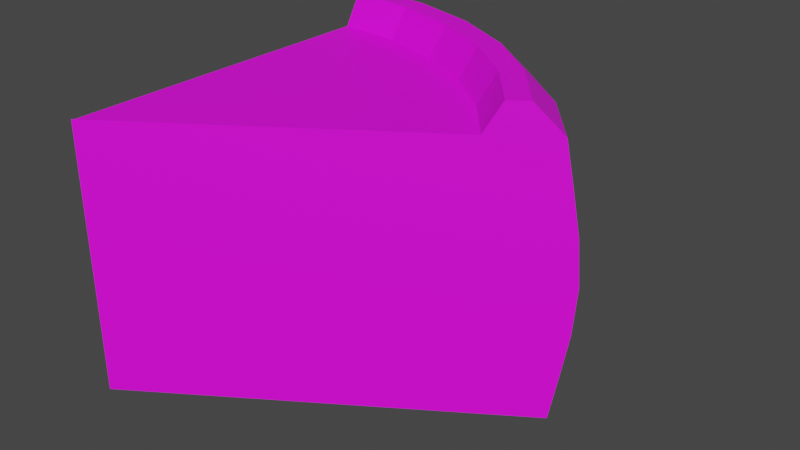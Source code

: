 # Source: Cake_BigSlice.blend  (saved by Blender 2.91.10; exported with 4.5.12 LTS)
import bpy
from mathutils import Matrix  # noqa: F401  (used for matrix-valued properties, if any)

bpy.ops.wm.read_factory_settings(use_empty=True)
scene = bpy.context.scene
scene.name = 'Scene'

# ---- collections
col_collection = bpy.data.collections.new('Collection'); scene.collection.children.link(col_collection)

# ---- images (referenced by path relative to the original .blend; pixels are not part of the script)
import os
ASSET_DIR = os.environ.get("B2B_ASSET_DIR", "")  # directory of the original .blend (textures are referenced by path, not embedded)
HERE = os.path.dirname(os.path.abspath(__file__))  # packed textures are extracted next to this script under _unpacked/

def load_image(name, relpath, width, height, colorspace="sRGB"):
    """Load a texture the original file referenced (path relative to the .blend, or extracted next to this script)."""
    p = next((c for c in (os.path.join(HERE, relpath), os.path.join(ASSET_DIR, relpath)) if relpath and os.path.exists(c)), "")
    if p:
        img = bpy.data.images.load(p, check_existing=True)
        img.name = name
    else:  # same state as the original file: an image datablock whose file is absent (Cycles renders it pink)
        img = bpy.data.images.new(name, width, height)
        img.source = "FILE"
        img.filepath = "//" + (relpath or name)
    img.colorspace_settings.name = colorspace
    return img
img_imphenziapalette01_256_gradient_png = load_image('ImphenziaPalette01-256-Gradient.png', 'ImphenziaPalette01-256-Gradient.png', 1024, 1024, 'sRGB')

# ---- materials (node trees are filled in below, after node groups)
mat_lowpolym = bpy.data.materials.new('LowPolyM')
mat_lowpolym.use_transparent_shadow = False

# ---- material node trees
mat_lowpolym.use_nodes = True; mat_lowpolym.node_tree.nodes.clear()
_N = mat_lowpolym.node_tree.nodes; _L = mat_lowpolym.node_tree.links
n0 = _N.new('ShaderNodeOutputMaterial'); n0.name = 'Material Output'; n0.location = (300, 300)
n1 = _N.new('ShaderNodeBsdfPrincipled'); n1.name = 'Principled BSDF'; n1.location = (10, 300)
n1.distribution = 'GGX'
n1.subsurface_method = 'BURLEY'
n1.inputs[3].default_value = 1.45
n1.inputs[27].default_value = (0.0, 0.0, 0.0, 1.0)
n1.inputs[28].default_value = 1.0
n2 = _N.new('ShaderNodeMapping'); n2.name = 'Mapping'; n2.location = (-676, -83)
n2.width = 240
n3 = _N.new('ShaderNodeTexCoord'); n3.name = 'Texture Coordinate'; n3.location = (-876, -100)
n4 = _N.new('ShaderNodeTexImage'); n4.name = 'Image Texture'; n4.location = (-376, -112)
n4.image = img_imphenziapalette01_256_gradient_png
_L.new(n1.outputs[0], n0.inputs[0])
_L.new(n4.outputs[0], n1.inputs[0])
_L.new(n2.outputs[0], n4.inputs[0])
_L.new(n3.outputs[2], n2.inputs[0])
n0.is_active_output = True

# ---- world
world_world = bpy.data.worlds.new('World'); scene.world = world_world
world_world.use_nodes = True; world_world.node_tree.nodes.clear()
_N = world_world.node_tree.nodes; _L = world_world.node_tree.links
n0 = _N.new('ShaderNodeOutputWorld'); n0.name = 'World Output'; n0.location = (300, 300)
n1 = _N.new('ShaderNodeBackground'); n1.name = 'Background'; n1.location = (10, 300)
n1.inputs[0].default_value = (0.05088, 0.05088, 0.05088, 1.0)
_L.new(n1.outputs[0], n0.inputs[0])
n0.is_active_output = True
world_world.color = (0.05088, 0.05088, 0.05088)
world_world.use_sun_shadow = False
world_world.sun_shadow_jitter_overblur = 0.0

# ---- meshes
me_cylinder = bpy.data.meshes.new('Cylinder')
me_cylinder.from_pydata([(5.96e-08, 2.384e-07, -1.0), (5.96e-08, 1.788e-07, 1.003), (0.1972, 0.9913, 1.011), (-1.795e-09, 1.011, 1.011), (0.3868, 0.9338, 1.011), (0.5616, 0.8404, 1.011), (0.7147, 0.7147, 1.011), (0.8404, 0.5616, 1.011), (0.1832, 0.9209, 1.132), (-2.577e-08, 0.939, 1.132), (0.3593, 0.8675, 1.132), (0.5217, 0.7807, 1.132), (0.664, 0.664, 1.132), (0.7807, 0.5217, 1.132), (0.1725, 0.8671, 1.131), (-4.764e-08, 0.8841, 1.131), (0.3383, 0.8168, 1.131), (0.4912, 0.7351, 1.131), (0.6252, 0.6252, 1.131), (0.7351, 0.4912, 1.131), (0.1638, 0.8232, 1.008), (-6.897e-08, 0.8394, 1.008), (0.3212, 0.7755, 1.008), (0.4663, 0.6979, 1.008), (0.5935, 0.5935, 1.008), (0.6979, 0.4663, 1.008), (-1.795e-09, 1.011, -1.011), (0.1972, 0.9913, -1.011), (0.3868, 0.9338, -1.011), (0.5616, 0.8404, -1.011), (0.7147, 0.7147, -1.011), (0.8404, 0.5616, -1.011), (-5.099e-09, 1.031, -0.6871), (-8.293e-09, 1.05, -0.3499), (-9.724e-09, 1.058, 3.317e-08), (-8.293e-09, 1.05, 0.3499), (-5.099e-09, 1.031, 0.6871), (0.2011, 1.011, 0.6871), (0.2048, 1.03, 0.3499), (0.2065, 1.038, -2.991e-08), (0.2048, 1.03, -0.3499), (0.2011, 1.011, -0.6871), (0.3944, 0.9521, 0.6871), (0.4017, 0.9698, 0.3499), (0.405, 0.9778, -2.991e-08), (0.4017, 0.9698, -0.3499), (0.3944, 0.9521, -0.6871), (0.5726, 0.8569, 0.6871), (0.5832, 0.8728, 0.3499), (0.588, 0.88, -2.991e-08), (0.5832, 0.8728, -0.3499), (0.5726, 0.8569, -0.6871), (0.7287, 0.7287, 0.6871), (0.7423, 0.7423, 0.3499), (0.7484, 0.7484, -2.991e-08), (0.7423, 0.7423, -0.3499), (0.7287, 0.7287, -0.6871), (0.8569, 0.5726, 0.6871), (0.8728, 0.5832, 0.3499), (0.88, 0.588, -2.991e-08), (0.8728, 0.5832, -0.3499), (0.8569, 0.5726, -0.6871), (0.7801, 0.6351, -1.011), (0.7801, 0.6351, 1.011), (0.7246, 0.59, 1.132), (0.6823, 0.5556, 1.131), (0.6477, 0.5275, 1.008), (5.878e-08, 0.0008582, 1.003), (0.0002037, 0.001024, 1.003), (0.0005359, 0.001294, 1.003), (0.001255, 0.001879, 1.003), (0.00459, 0.00459, 1.003), (-0.005922, -0.003957, 1.003), (-0.002151, -0.0008909, 1.003), (-0.001397, -0.0002777, 1.003), (-0.001055, 1.945e-07, 1.003), (-0.0008478, 0.0001688, 1.003), (-0.0006991, 0.0002898, 1.003), (-0.0005792, 0.0003872, 1.003), (-0.0004732, 0.0004734, 1.003), (-0.0003714, 0.0005562, 1.003), (-0.0002658, 0.000642, 1.003), (-0.0001469, 0.0007388, 1.003), (0.0002036, 0.001024, -1.0), (5.071e-08, 0.0008582, -1.0), (0.0005359, 0.001294, -1.0), (0.001255, 0.001879, -1.0), (0.00459, 0.00459, -1.0), (-0.005922, -0.003956, -1.0), (-0.002151, -0.0008908, -1.0), (-0.001397, -0.0002777, -1.0), (-0.001055, 2.299e-07, -1.0), (-0.0008478, 0.0001689, -1.0), (-0.000699, 0.0002898, -1.0), (-0.0005791, 0.0003873, -1.0), (-0.0004731, 0.0004734, -1.0), (-0.0003714, 0.0005562, -1.0), (-0.0002658, 0.000642, -1.0), (-0.0001469, 0.0007387, -1.0), (0.7954, 0.6475, -0.6871), (0.8102, 0.6596, -0.3499), (0.8168, 0.665, -2.991e-08), (0.8102, 0.6596, 0.3499), (0.7954, 0.6475, 0.6871), (-5.028e-09, 1.03, 0.694), (0.8566, 0.5724, 0.6922), (-0.005922, -0.003957, 0.69), (-0.005922, -0.003957, 0.35), (-9.712e-09, 1.058, 0.002789), (-0.005922, -0.003957, 0.002809), (-8.261e-09, 1.05, -0.3532), (0.8727, 0.5831, -0.3532), (-0.005922, -0.003957, -0.3532), (0.8567, 0.5724, -0.6912), (-5.09e-09, 1.031, -0.688), (-0.005922, -0.003956, -0.688)], [], [(36, 104, 3, 2, 37), (37, 2, 4, 42), (42, 4, 5, 47), (47, 5, 6, 52), (103, 63, 7, 105, 57), (9, 8, 2, 3), (8, 10, 4, 2), (10, 11, 5, 4), (11, 12, 6, 5), (64, 13, 7, 63), (15, 14, 8, 9), (14, 16, 10, 8), (16, 17, 11, 10), (17, 18, 12, 11), (65, 19, 13, 64), (21, 20, 14, 15), (20, 22, 16, 14), (22, 23, 17, 16), (23, 24, 18, 17), (66, 25, 19, 65), (67, 68, 20, 21), (68, 69, 22, 20), (69, 70, 23, 22), (70, 71, 24, 23), (71, 66, 24), (83, 84, 26, 27), (85, 83, 27, 28), (86, 85, 28, 29), (87, 86, 29, 30), (62, 87, 30), (62, 99, 61, 113, 31), (99, 100, 60, 111, 61), (100, 101, 59, 60), (101, 102, 58, 59), (102, 103, 57, 58), (29, 51, 56, 30), (51, 50, 55, 56), (50, 49, 54, 55), (49, 48, 53, 54), (48, 47, 52, 53), (28, 46, 51, 29), (46, 45, 50, 51), (45, 44, 49, 50), (44, 43, 48, 49), (43, 42, 47, 48), (27, 41, 46, 28), (41, 40, 45, 46), (40, 39, 44, 45), (39, 38, 43, 44), (38, 37, 42, 43), (26, 114, 32, 41, 27), (32, 110, 33, 40, 41), (33, 34, 39, 40), (34, 108, 35, 38, 39), (35, 36, 37, 38), (53, 52, 103, 102), (54, 53, 102, 101), (55, 54, 101, 100), (56, 55, 100, 99), (0, 97, 98), (0, 96, 97), (0, 95, 96), (0, 94, 95), (0, 93, 94), (0, 92, 93), (0, 91, 92), (0, 90, 91), (0, 89, 90), (0, 88, 89), (0, 86, 87), (0, 85, 86), (0, 98, 84), (0, 84, 83), (0, 83, 85), (1, 82, 81), (1, 81, 80), (1, 80, 79), (1, 79, 78), (1, 78, 77), (1, 77, 76), (1, 76, 75), (1, 75, 74), (1, 74, 73), (1, 73, 72), (1, 71, 70), (1, 70, 69), (1, 69, 68), (1, 68, 67), (1, 67, 82), (1, 25, 66, 71), (24, 66, 65, 18), (18, 65, 64, 12), (52, 6, 63, 103), (12, 64, 63, 6), (0, 87, 62, 31), (30, 56, 99, 62), (106, 105, 7, 13, 19, 25, 1, 72), (104, 106, 72, 73, 74, 75, 76, 77, 78, 79, 80, 81, 82, 67, 21, 15, 9, 3), (107, 58, 57, 105, 106), (115, 114, 26, 84, 98, 97, 96, 95, 94, 93, 92, 91, 90, 89, 88), (109, 59, 58, 107), (36, 35, 107, 106, 104), (111, 60, 59, 109, 112), (35, 108, 109, 107), (113, 115, 88, 0, 31), (108, 34, 33, 110, 112, 109), (112, 110, 32, 114, 115), (61, 111, 112, 115, 113)])
_uv = me_cylinder.uv_layers.new(name='UVMap')
_uv.uv.foreach_set('vector', [0.951, 0.4674, 0.951, 0.4675, 0.9505, 0.4701, 0.9501, 0.4701, 0.9505, 0.4674, 0.9505, 0.4674, 0.9501, 0.4701, 0.9486, 0.4701, 0.9491, 0.4674, 0.9491, 0.4674, 0.9486, 0.4701, 0.9463, 0.4701, 0.9468, 0.4674, 0.9468, 0.4674, 0.9463, 0.4701, 0.9433, 0.4701, 0.9436, 0.4674, 0.9416, 0.4674, 0.9413, 0.4701, 0.9395, 0.4701, 0.9398, 0.4675, 0.9398, 0.4674, 0.8579, 0.4706, 0.8574, 0.4706, 0.8592, 0.4695, 0.8596, 0.4695, 0.8574, 0.4706, 0.8561, 0.4706, 0.8578, 0.4695, 0.8592, 0.4695, 0.8561, 0.4706, 0.854, 0.4706, 0.8555, 0.4695, 0.8578, 0.4695, 0.854, 0.4706, 0.8511, 0.4706, 0.8524, 0.4695, 0.8555, 0.4695, 0.8493, 0.4706, 0.8476, 0.4706, 0.8486, 0.4695, 0.8504, 0.4695, 0.8565, 0.4705, 0.8561, 0.4705, 0.8574, 0.4706, 0.8579, 0.4706, 0.8561, 0.4705, 0.8549, 0.4705, 0.8561, 0.4706, 0.8574, 0.4706, 0.8549, 0.4705, 0.8529, 0.4705, 0.854, 0.4706, 0.8561, 0.4706, 0.8529, 0.4705, 0.8502, 0.4705, 0.8511, 0.4706, 0.854, 0.4706, 0.8485, 0.4705, 0.8469, 0.4705, 0.8476, 0.4706, 0.8493, 0.4706, 0.8554, 0.4695, 0.855, 0.4695, 0.8561, 0.4705, 0.8565, 0.4705, 0.855, 0.4695, 0.8539, 0.4695, 0.8549, 0.4705, 0.8561, 0.4705, 0.8539, 0.4695, 0.852, 0.4695, 0.8529, 0.4705, 0.8549, 0.4705, 0.852, 0.4695, 0.8494, 0.4695, 0.8502, 0.4705, 0.8529, 0.4705, 0.8478, 0.4695, 0.8463, 0.4695, 0.8469, 0.4705, 0.8485, 0.4705, 0.9257, 0.4701, 0.9257, 0.4701, 0.9459, 0.4701, 0.9463, 0.4701, 0.9257, 0.4701, 0.9257, 0.4701, 0.9448, 0.4701, 0.9459, 0.4701, 0.9257, 0.4701, 0.9258, 0.4701, 0.9428, 0.4701, 0.9448, 0.4701, 0.9258, 0.4701, 0.9258, 0.4701, 0.9403, 0.4701, 0.9428, 0.4701, 0.9258, 0.4701, 0.9387, 0.4701, 0.9403, 0.4701, 0.9257, 0.4534, 0.9257, 0.4534, 0.9505, 0.4533, 0.9501, 0.4533, 0.9257, 0.4534, 0.9257, 0.4534, 0.9501, 0.4533, 0.9486, 0.4533, 0.9258, 0.4534, 0.9257, 0.4534, 0.9486, 0.4533, 0.9463, 0.4533, 0.9258, 0.4534, 0.9258, 0.4534, 0.9463, 0.4533, 0.9433, 0.4533, 0.9413, 0.4533, 0.9258, 0.4534, 0.9433, 0.4533, 0.9413, 0.4533, 0.9416, 0.456, 0.9398, 0.456, 0.9398, 0.456, 0.9395, 0.4533, 0.9416, 0.456, 0.9419, 0.4588, 0.94, 0.4588, 0.94, 0.4588, 0.9398, 0.456, 0.8524, 0.4662, 0.8525, 0.4691, 0.8506, 0.4691, 0.8505, 0.4662, 0.942, 0.4617, 0.9419, 0.4646, 0.94, 0.4646, 0.9402, 0.4617, 0.8524, 0.472, 0.8521, 0.4748, 0.8502, 0.4748, 0.8505, 0.472, 0.9463, 0.4533, 0.9468, 0.456, 0.9436, 0.456, 0.9433, 0.4533, 0.9468, 0.456, 0.9471, 0.4588, 0.9439, 0.4588, 0.9436, 0.456, 0.8576, 0.4662, 0.8578, 0.4691, 0.8546, 0.4691, 0.8544, 0.4662, 0.9473, 0.4617, 0.9471, 0.4646, 0.9439, 0.4646, 0.9441, 0.4617, 0.8576, 0.472, 0.8572, 0.4748, 0.8541, 0.4748, 0.8544, 0.472, 0.9486, 0.4533, 0.9491, 0.456, 0.9468, 0.456, 0.9463, 0.4533, 0.9491, 0.456, 0.9495, 0.4588, 0.9471, 0.4588, 0.9468, 0.456, 0.86, 0.4662, 0.8602, 0.4691, 0.8578, 0.4691, 0.8576, 0.4662, 0.9497, 0.4617, 0.9495, 0.4646, 0.9471, 0.4646, 0.9473, 0.4617, 0.86, 0.472, 0.8596, 0.4748, 0.8572, 0.4748, 0.8576, 0.472, 0.9501, 0.4533, 0.9505, 0.456, 0.9491, 0.456, 0.9486, 0.4533, 0.9505, 0.456, 0.951, 0.4588, 0.9495, 0.4588, 0.9491, 0.456, 0.8615, 0.4662, 0.8617, 0.4691, 0.8602, 0.4691, 0.86, 0.4662, 0.9512, 0.4617, 0.951, 0.4646, 0.9495, 0.4646, 0.9497, 0.4617, 0.8615, 0.472, 0.861, 0.4748, 0.8596, 0.4748, 0.86, 0.472, 0.9505, 0.4533, 0.951, 0.456, 0.951, 0.456, 0.9505, 0.456, 0.9501, 0.4533, 0.951, 0.456, 0.9515, 0.4588, 0.9515, 0.4588, 0.951, 0.4588, 0.9505, 0.456, 0.862, 0.4662, 0.8622, 0.4691, 0.8617, 0.4691, 0.8615, 0.4662, 0.9517, 0.4617, 0.9517, 0.4618, 0.9515, 0.4646, 0.951, 0.4646, 0.9512, 0.4617, 0.862, 0.472, 0.8615, 0.4748, 0.861, 0.4748, 0.8615, 0.472, 0.8544, 0.472, 0.8541, 0.4748, 0.8521, 0.4748, 0.8524, 0.472, 0.9441, 0.4617, 0.9439, 0.4646, 0.9419, 0.4646, 0.942, 0.4617, 0.8544, 0.4662, 0.8546, 0.4691, 0.8525, 0.4691, 0.8524, 0.4662, 0.9436, 0.456, 0.9439, 0.4588, 0.9419, 0.4588, 0.9416, 0.456, 0.9257, 0.4534, 0.9257, 0.4534, 0.9257, 0.4534, 0.9257, 0.4534, 0.9257, 0.4534, 0.9257, 0.4534, 0.9257, 0.4534, 0.9257, 0.4534, 0.9257, 0.4534, 0.9257, 0.4534, 0.9257, 0.4534, 0.9257, 0.4534, 0.9257, 0.4534, 0.9257, 0.4534, 0.9257, 0.4534, 0.9257, 0.4534, 0.9257, 0.4534, 0.9257, 0.4534, 0.9257, 0.4534, 0.9257, 0.4534, 0.9257, 0.4534, 0.9257, 0.4534, 0.9257, 0.4534, 0.9257, 0.4534, 0.9257, 0.4534, 0.9257, 0.4534, 0.9257, 0.4534, 0.9257, 0.4534, 0.9256, 0.4534, 0.9257, 0.4534, 0.9257, 0.4534, 0.9258, 0.4534, 0.9258, 0.4534, 0.9257, 0.4534, 0.9257, 0.4534, 0.9258, 0.4534, 0.9257, 0.4534, 0.9257, 0.4534, 0.9257, 0.4534, 0.9257, 0.4534, 0.9257, 0.4534, 0.9257, 0.4534, 0.9257, 0.4534, 0.9257, 0.4534, 0.9257, 0.4534, 0.9257, 0.4701, 0.9257, 0.4701, 0.9257, 0.4701, 0.9257, 0.4701, 0.9257, 0.4701, 0.9257, 0.4701, 0.9257, 0.4701, 0.9257, 0.4701, 0.9257, 0.4701, 0.9257, 0.4701, 0.9257, 0.4701, 0.9257, 0.4701, 0.9257, 0.4701, 0.9257, 0.4701, 0.9257, 0.4701, 0.9257, 0.4701, 0.9257, 0.4701, 0.9257, 0.4701, 0.9257, 0.4701, 0.9257, 0.4701, 0.9257, 0.4701, 0.9257, 0.4701, 0.9257, 0.4701, 0.9257, 0.4701, 0.9257, 0.4701, 0.9257, 0.4701, 0.9257, 0.4701, 0.9257, 0.4701, 0.9257, 0.4701, 0.9256, 0.4701, 0.9257, 0.4701, 0.9258, 0.4701, 0.9258, 0.4701, 0.9257, 0.4701, 0.9258, 0.4701, 0.9257, 0.4701, 0.9257, 0.4701, 0.9257, 0.4701, 0.9257, 0.4701, 0.9257, 0.4701, 0.9257, 0.4701, 0.9257, 0.4701, 0.9257, 0.4701, 0.9257, 0.4701, 0.9257, 0.4701, 0.9257, 0.4701, 0.9372, 0.4701, 0.9387, 0.4701, 0.9258, 0.4701, 0.8494, 0.4695, 0.8478, 0.4695, 0.8485, 0.4705, 0.8502, 0.4705, 0.8502, 0.4705, 0.8485, 0.4705, 0.8493, 0.4706, 0.8511, 0.4706, 0.9436, 0.4674, 0.9433, 0.4701, 0.9413, 0.4701, 0.9416, 0.4674, 0.8511, 0.4706, 0.8493, 0.4706, 0.8504, 0.4695, 0.8524, 0.4695, 0.9257, 0.4534, 0.9258, 0.4534, 0.9413, 0.4533, 0.9395, 0.4533, 0.9433, 0.4533, 0.9436, 0.456, 0.9416, 0.456, 0.9413, 0.4533, 0.8987, 0.464, 0.8987, 0.464, 0.8987, 0.464, 0.8987, 0.464, 0.8987, 0.464, 0.8987, 0.464, 0.8987, 0.464, 0.8987, 0.464, 0.8987, 0.464, 0.8987, 0.464, 0.8987, 0.464, 0.8987, 0.464, 0.8987, 0.464, 0.8987, 0.464, 0.8987, 0.464, 0.8987, 0.464, 0.8987, 0.464, 0.8987, 0.464, 0.8987, 0.464, 0.8987, 0.464, 0.8987, 0.464, 0.8987, 0.464, 0.8987, 0.464, 0.8987, 0.464, 0.8987, 0.464, 0.8987, 0.464, 0.8675, 0.4707, 0.8675, 0.4707, 0.8675, 0.4707, 0.8675, 0.4707, 0.8675, 0.4707, 0.8987, 0.464, 0.8987, 0.464, 0.8987, 0.464, 0.8987, 0.464, 0.8987, 0.464, 0.8987, 0.464, 0.8987, 0.464, 0.8987, 0.464, 0.8987, 0.464, 0.8987, 0.464, 0.8987, 0.464, 0.8987, 0.464, 0.8987, 0.464, 0.8987, 0.464, 0.8987, 0.464, 0.8987, 0.464, 0.8987, 0.464, 0.8987, 0.464, 0.8987, 0.464, 0.8675, 0.4707, 0.8675, 0.4707, 0.8675, 0.4707, 0.8675, 0.4707, 0.8675, 0.4707, 0.8675, 0.4707, 0.8675, 0.4707, 0.8675, 0.4707, 0.8675, 0.4707, 0.8675, 0.4707, 0.8987, 0.464, 0.8987, 0.464, 0.8987, 0.464, 0.8987, 0.464, 0.8987, 0.464, 0.8987, 0.464, 0.8987, 0.464, 0.8987, 0.464, 0.8987, 0.464, 0.8675, 0.4707, 0.8675, 0.4707, 0.8675, 0.4707, 0.8675, 0.4707, 0.8675, 0.4707, 0.8675, 0.4707, 0.8987, 0.464, 0.8987, 0.464, 0.8987, 0.464, 0.8987, 0.464, 0.8987, 0.464, 0.8987, 0.464, 0.8987, 0.464, 0.8987, 0.464, 0.8987, 0.464, 0.8987, 0.464])
me_cylinder.materials.append(mat_lowpolym)
me_cylinder.use_remesh_fix_poles = True
me_cylinder.use_remesh_preserve_attributes = False
me_cylinder.use_mirror_vertex_groups = False
me_cylinder.update()

# ---- objects
ob_cylinder = bpy.data.objects.new('Cylinder', me_cylinder)

# ---- transforms, parenting, visibility, modifiers, constraints
ob_cylinder.location = (0.0, 0.0, 0.1397)
ob_cylinder.scale = (0.4065, 0.4065, 0.1376)
ob_cylinder.lineart.crease_threshold = 0.0
_vg = ob_cylinder.vertex_groups.new(name='Ridge')
_vg.add([8, 9, 10, 11, 12, 13, 14, 15, 16, 17, 18, 19, 64, 65], 1.0, 'REPLACE')
_m = ob_cylinder.modifiers.new('Displace', 'DISPLACE')
_m.vertex_group = 'Ridge'
_m.strength = 0.2
_m.direction = 'Z'

# ---- collection membership
col_collection.objects.link(ob_cylinder)

# ---- scene / render settings (as saved in the file)
scene.frame_start = 1; scene.frame_end = 250; scene.frame_set(0)
scene.render.engine = 'BLENDER_EEVEE_NEXT'
scene.cycles.use_denoising = False
scene.cycles.samples = 128
scene.cycles.sampling_pattern = 'TABULATED_SOBOL'
scene.cycles.use_adaptive_sampling = False
scene.cycles.use_light_tree = False
scene.view_settings.view_transform = 'Filmic'
bpy.context.view_layer.update()

# ---- added for rendering (the .blend has no active camera and no usable light): camera, sun
cam_auto = bpy.data.cameras.new('AutoCamera')
cam_auto.lens = 50.0
cam_auto.sensor_width = 36.0
cam_auto.clip_end = 1000.0
ob_auto_camera = bpy.data.objects.new('AutoCamera', cam_auto)
scene.collection.objects.link(ob_auto_camera)
ob_auto_camera.location = (0.768396, -0.49457, 0.624391)
ob_auto_camera.rotation_euler = (1.09748, -7.21219e-08, 0.694738)
scene.camera = ob_auto_camera
light_auto_sun = bpy.data.lights.new('AutoSun', 'SUN')
light_auto_sun.energy = 3.0
light_auto_sun.angle = 0.0523599
ob_auto_sun = bpy.data.objects.new('AutoSun', light_auto_sun)
scene.collection.objects.link(ob_auto_sun)
ob_auto_sun.rotation_euler = (0.872665, 0.174533, 0.523599)
bpy.context.view_layer.update()
